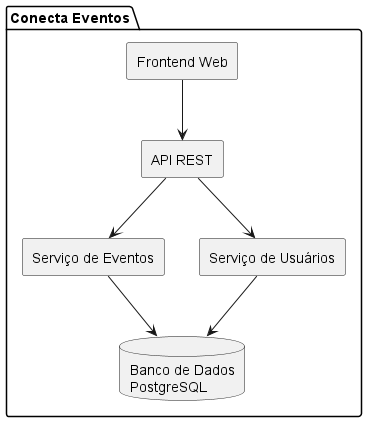

The diagram above was rendered by PlantUML. Its source (embedded in the PNG):
@startuml

skinparam componentStyle rectangle

package "Conecta Eventos" {

    [Frontend Web] as Frontend

    [API REST] as API

    [Serviço de Eventos] as Eventos

    [Serviço de Usuários] as Usuarios

    database "Banco de Dados\nPostgreSQL" as DB

    Frontend --> API

    API --> Eventos
    API --> Usuarios

    Eventos --> DB
    Usuarios --> DB
}

@enduml